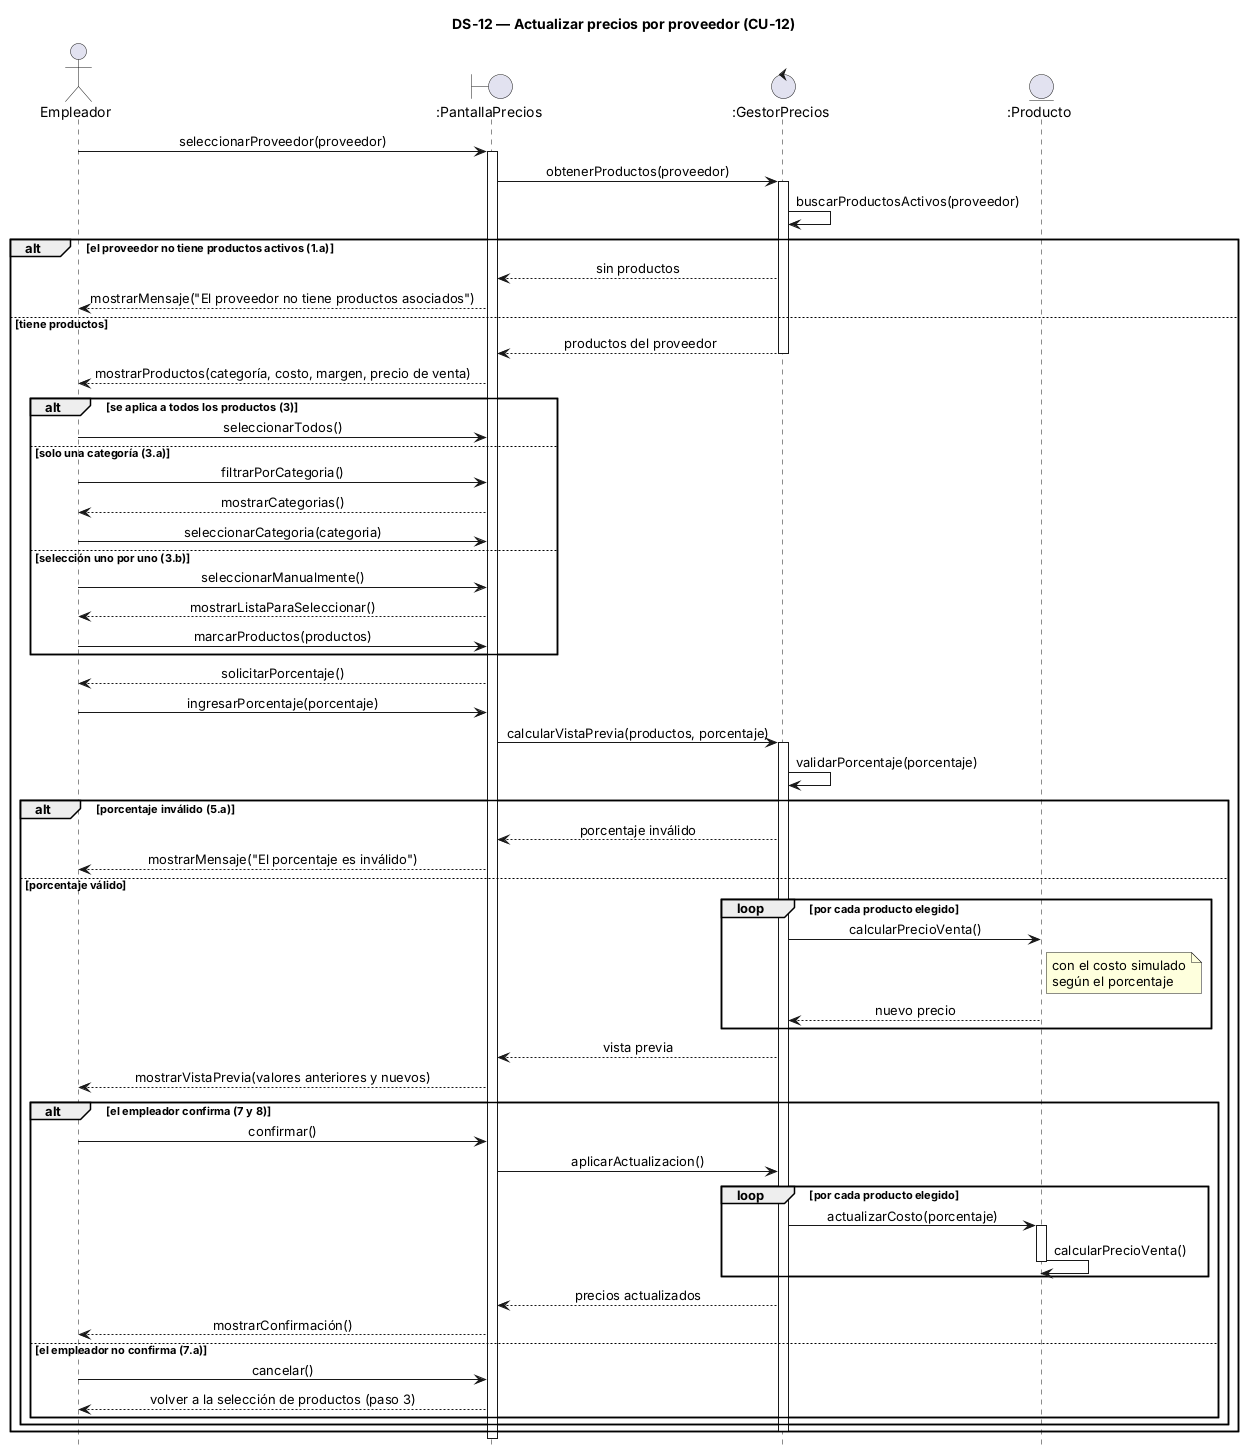

The diagram above was rendered by PlantUML. Its source (embedded in the PNG):
@startuml
' Caso de uso de referencia: 05-Caso De Uso/CU-12 Actualizar precios por proveedor.md
title DS-12 — Actualizar precios por proveedor (CU-12)
hide footbox
skinparam sequenceMessageAlign center
skinparam responseMessageBelowArrow true

actor "Empleador" as U
boundary ":PantallaPrecios" as P
control ":GestorPrecios" as G
entity ":Producto" as PR

U -> P : seleccionarProveedor(proveedor)
activate P
P -> G : obtenerProductos(proveedor)
activate G
G -> G : buscarProductosActivos(proveedor)
alt el proveedor no tiene productos activos (1.a)
  G --> P : sin productos
  P --> U : mostrarMensaje("El proveedor no tiene productos asociados")
else tiene productos
  G --> P : productos del proveedor
  deactivate G
  P --> U : mostrarProductos(categoría, costo, margen, precio de venta)

  alt se aplica a todos los productos (3)
    U -> P : seleccionarTodos()
  else solo una categoría (3.a)
    U -> P : filtrarPorCategoria()
    P --> U : mostrarCategorias()
    U -> P : seleccionarCategoria(categoria)
  else selección uno por uno (3.b)
    U -> P : seleccionarManualmente()
    P --> U : mostrarListaParaSeleccionar()
    U -> P : marcarProductos(productos)
  end

  P --> U : solicitarPorcentaje()
  U -> P : ingresarPorcentaje(porcentaje)
  P -> G : calcularVistaPrevia(productos, porcentaje)
  activate G
  G -> G : validarPorcentaje(porcentaje)
  alt porcentaje inválido (5.a)
    G --> P : porcentaje inválido
    P --> U : mostrarMensaje("El porcentaje es inválido")
  else porcentaje válido
    loop por cada producto elegido
      G -> PR : calcularPrecioVenta()
      note right of PR : con el costo simulado\nsegún el porcentaje
      PR --> G : nuevo precio
    end
    G --> P : vista previa
    P --> U : mostrarVistaPrevia(valores anteriores y nuevos)

    alt el empleador confirma (7 y 8)
      U -> P : confirmar()
      P -> G : aplicarActualizacion()
      loop por cada producto elegido
        G -> PR : actualizarCosto(porcentaje)
        activate PR
        PR -> PR : calcularPrecioVenta()
        deactivate PR
      end
      G --> P : precios actualizados
      P --> U : mostrarConfirmación()
    else el empleador no confirma (7.a)
      U -> P : cancelar()
      P --> U : volver a la selección de productos (paso 3)
    end
  end
  deactivate G
end

deactivate P
@enduml